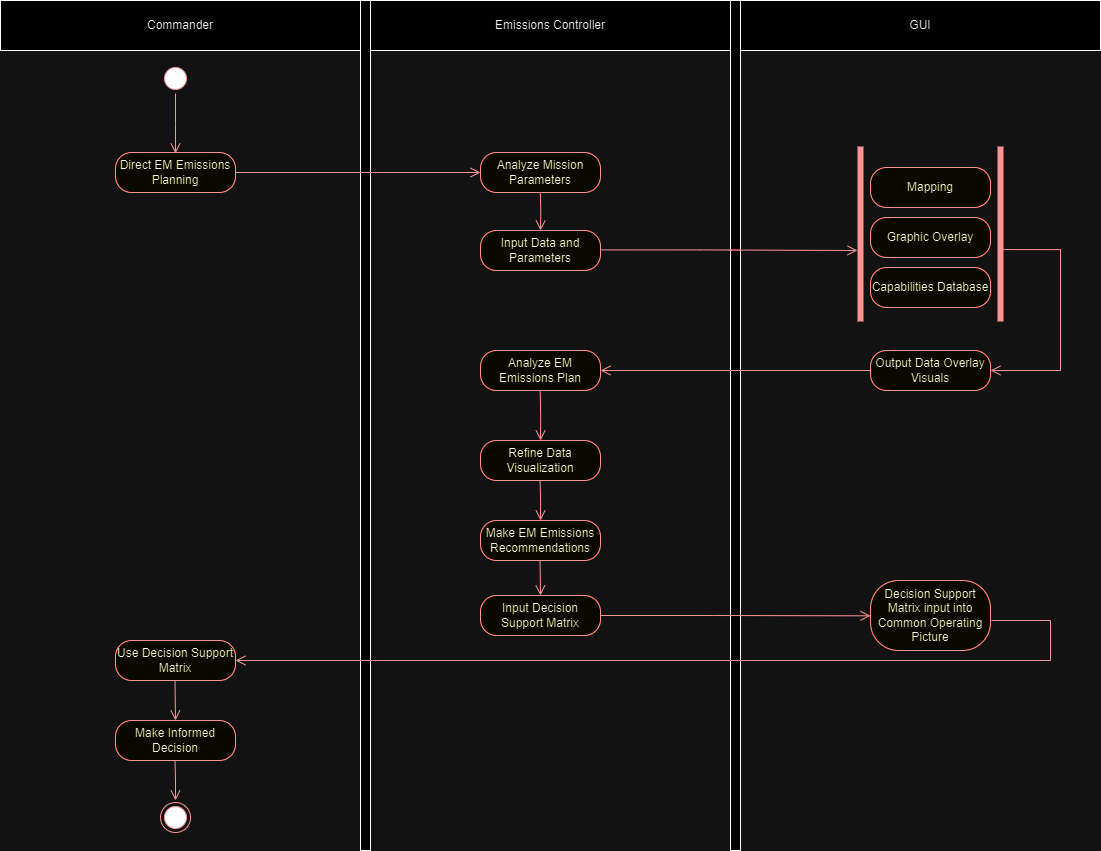

The diagram above was exported from draw.io. Its source (the exported page's mxGraphModel, read from the mxfile embedded in the PNG):
<mxGraphModel dx="2534" dy="772" grid="1" gridSize="10" guides="1" tooltips="1" connect="1" arrows="1" fold="1" page="1" pageScale="1" pageWidth="1100" pageHeight="850" background="none" math="0" shadow="0">
  <root>
    <mxCell id="0" />
    <mxCell id="1" parent="0" />
    <mxCell id="2U287zVSWnUIkDpsfmkm-1" value="Commander" style="html=1;whiteSpace=wrap;" vertex="1" parent="1">
      <mxGeometry x="-1100" width="360" height="50" as="geometry" />
    </mxCell>
    <mxCell id="2U287zVSWnUIkDpsfmkm-2" value="GUI" style="html=1;whiteSpace=wrap;" vertex="1" parent="1">
      <mxGeometry x="-360" width="360" height="50" as="geometry" />
    </mxCell>
    <mxCell id="2U287zVSWnUIkDpsfmkm-3" value="Emissions Controller" style="html=1;whiteSpace=wrap;" vertex="1" parent="1">
      <mxGeometry x="-730" width="360" height="50" as="geometry" />
    </mxCell>
    <mxCell id="2U287zVSWnUIkDpsfmkm-5" value="" style="html=1;points=[[0,0,0,0,5],[0,1,0,0,-5],[1,0,0,0,5],[1,1,0,0,-5]];perimeter=orthogonalPerimeter;outlineConnect=0;targetShapes=umlLifeline;portConstraint=eastwest;newEdgeStyle={&quot;curved&quot;:0,&quot;rounded&quot;:0};" vertex="1" parent="1">
      <mxGeometry x="-740" width="10" height="850" as="geometry" />
    </mxCell>
    <mxCell id="2U287zVSWnUIkDpsfmkm-6" value="" style="html=1;points=[[0,0,0,0,5],[0,1,0,0,-5],[1,0,0,0,5],[1,1,0,0,-5]];perimeter=orthogonalPerimeter;outlineConnect=0;targetShapes=umlLifeline;portConstraint=eastwest;newEdgeStyle={&quot;curved&quot;:0,&quot;rounded&quot;:0};" vertex="1" parent="1">
      <mxGeometry x="-370" width="10" height="850" as="geometry" />
    </mxCell>
    <mxCell id="2U287zVSWnUIkDpsfmkm-11" value="" style="ellipse;html=1;shape=endState;fillColor=#000000;strokeColor=#ff0000;" vertex="1" parent="1">
      <mxGeometry x="-940" y="802" width="30" height="30" as="geometry" />
    </mxCell>
    <mxCell id="2U287zVSWnUIkDpsfmkm-12" value="Direct EM Emissions Planning" style="rounded=1;whiteSpace=wrap;html=1;arcSize=40;fontColor=#000000;fillColor=#ffffc0;strokeColor=#ff0000;" vertex="1" parent="1">
      <mxGeometry x="-985" y="152" width="120" height="40" as="geometry" />
    </mxCell>
    <mxCell id="2U287zVSWnUIkDpsfmkm-13" value="" style="edgeStyle=orthogonalEdgeStyle;html=1;verticalAlign=bottom;endArrow=open;endSize=8;strokeColor=#ff0000;rounded=0;entryX=0;entryY=0.5;entryDx=0;entryDy=0;" edge="1" source="2U287zVSWnUIkDpsfmkm-12" parent="1" target="2U287zVSWnUIkDpsfmkm-28">
      <mxGeometry relative="1" as="geometry">
        <mxPoint x="-700" y="172" as="targetPoint" />
      </mxGeometry>
    </mxCell>
    <mxCell id="2U287zVSWnUIkDpsfmkm-15" value="" style="ellipse;html=1;shape=startState;fillColor=#000000;strokeColor=#ff0000;" vertex="1" parent="1">
      <mxGeometry x="-940" y="63" width="30" height="30" as="geometry" />
    </mxCell>
    <mxCell id="2U287zVSWnUIkDpsfmkm-16" value="" style="edgeStyle=orthogonalEdgeStyle;html=1;verticalAlign=bottom;endArrow=open;endSize=8;strokeColor=#ff0000;rounded=0;" edge="1" source="2U287zVSWnUIkDpsfmkm-15" parent="1">
      <mxGeometry relative="1" as="geometry">
        <mxPoint x="-925" y="153" as="targetPoint" />
      </mxGeometry>
    </mxCell>
    <mxCell id="2U287zVSWnUIkDpsfmkm-20" value="Mapping" style="rounded=1;whiteSpace=wrap;html=1;arcSize=40;fontColor=#000000;fillColor=#ffffc0;strokeColor=#ff0000;" vertex="1" parent="1">
      <mxGeometry x="-230" y="167" width="120" height="40" as="geometry" />
    </mxCell>
    <mxCell id="2U287zVSWnUIkDpsfmkm-21" value="Capabilities Database" style="rounded=1;whiteSpace=wrap;html=1;arcSize=40;fontColor=#000000;fillColor=#ffffc0;strokeColor=#ff0000;" vertex="1" parent="1">
      <mxGeometry x="-230" y="267" width="120" height="40" as="geometry" />
    </mxCell>
    <mxCell id="2U287zVSWnUIkDpsfmkm-22" value="Graphic Overlay" style="rounded=1;whiteSpace=wrap;html=1;arcSize=40;fontColor=#000000;fillColor=#ffffc0;strokeColor=#ff0000;" vertex="1" parent="1">
      <mxGeometry x="-230" y="217" width="120" height="40" as="geometry" />
    </mxCell>
    <mxCell id="2U287zVSWnUIkDpsfmkm-23" value="" style="shape=line;html=1;strokeWidth=6;strokeColor=#ff0000;rotation=-90;" vertex="1" parent="1">
      <mxGeometry x="-327.5" y="228.5" width="175" height="10" as="geometry" />
    </mxCell>
    <mxCell id="2U287zVSWnUIkDpsfmkm-24" value="" style="edgeStyle=orthogonalEdgeStyle;html=1;verticalAlign=bottom;endArrow=open;endSize=8;strokeColor=#ff0000;rounded=0;exitX=0.411;exitY=0.6;exitDx=0;exitDy=0;exitPerimeter=0;entryX=1;entryY=0.5;entryDx=0;entryDy=0;" edge="1" source="2U287zVSWnUIkDpsfmkm-26" parent="1" target="2U287zVSWnUIkDpsfmkm-29">
      <mxGeometry relative="1" as="geometry">
        <mxPoint x="-90" y="370" as="targetPoint" />
        <mxPoint x="-40" y="217" as="sourcePoint" />
        <Array as="points">
          <mxPoint x="-40" y="249" />
          <mxPoint x="-40" y="370" />
        </Array>
      </mxGeometry>
    </mxCell>
    <mxCell id="2U287zVSWnUIkDpsfmkm-26" value="" style="shape=line;html=1;strokeWidth=6;strokeColor=#ff0000;rotation=-90;" vertex="1" parent="1">
      <mxGeometry x="-187.5" y="228.5" width="175" height="10" as="geometry" />
    </mxCell>
    <mxCell id="2U287zVSWnUIkDpsfmkm-27" value="Input Data and Parameters" style="rounded=1;whiteSpace=wrap;html=1;arcSize=40;fontColor=#000000;fillColor=#ffffc0;strokeColor=#ff0000;" vertex="1" parent="1">
      <mxGeometry x="-620" y="230" width="120" height="40" as="geometry" />
    </mxCell>
    <mxCell id="2U287zVSWnUIkDpsfmkm-28" value="Analyze Mission Parameters" style="rounded=1;whiteSpace=wrap;html=1;arcSize=40;fontColor=#000000;fillColor=#ffffc0;strokeColor=#ff0000;" vertex="1" parent="1">
      <mxGeometry x="-620" y="152" width="120" height="40" as="geometry" />
    </mxCell>
    <mxCell id="2U287zVSWnUIkDpsfmkm-29" value="Output Data Overlay Visuals" style="rounded=1;whiteSpace=wrap;html=1;arcSize=40;fontColor=#000000;fillColor=#ffffc0;strokeColor=#ff0000;" vertex="1" parent="1">
      <mxGeometry x="-230" y="350" width="120" height="40" as="geometry" />
    </mxCell>
    <mxCell id="2U287zVSWnUIkDpsfmkm-30" value="Refine Data Visualization" style="rounded=1;whiteSpace=wrap;html=1;arcSize=40;fontColor=#000000;fillColor=#ffffc0;strokeColor=#ff0000;" vertex="1" parent="1">
      <mxGeometry x="-620" y="440" width="120" height="40" as="geometry" />
    </mxCell>
    <mxCell id="2U287zVSWnUIkDpsfmkm-31" value="Input Decision Support Matrix" style="rounded=1;whiteSpace=wrap;html=1;arcSize=40;fontColor=#000000;fillColor=#ffffc0;strokeColor=#ff0000;" vertex="1" parent="1">
      <mxGeometry x="-620" y="595" width="120" height="40" as="geometry" />
    </mxCell>
    <mxCell id="2U287zVSWnUIkDpsfmkm-32" value="Make Informed Decision" style="rounded=1;whiteSpace=wrap;html=1;arcSize=40;fontColor=#000000;fillColor=#ffffc0;strokeColor=#ff0000;" vertex="1" parent="1">
      <mxGeometry x="-985" y="720" width="120" height="40" as="geometry" />
    </mxCell>
    <mxCell id="2U287zVSWnUIkDpsfmkm-33" value="Analyze EM Emissions Plan" style="rounded=1;whiteSpace=wrap;html=1;arcSize=40;fontColor=#000000;fillColor=#ffffc0;strokeColor=#ff0000;" vertex="1" parent="1">
      <mxGeometry x="-620" y="350" width="120" height="40" as="geometry" />
    </mxCell>
    <mxCell id="2U287zVSWnUIkDpsfmkm-34" value="Make EM Emissions Recommendations" style="rounded=1;whiteSpace=wrap;html=1;arcSize=40;fontColor=#000000;fillColor=#ffffc0;strokeColor=#ff0000;" vertex="1" parent="1">
      <mxGeometry x="-620" y="520" width="120" height="40" as="geometry" />
    </mxCell>
    <mxCell id="2U287zVSWnUIkDpsfmkm-35" value="Use Decision Support Matrix" style="rounded=1;whiteSpace=wrap;html=1;arcSize=40;fontColor=#000000;fillColor=#ffffc0;strokeColor=#ff0000;" vertex="1" parent="1">
      <mxGeometry x="-985" y="640" width="120" height="40" as="geometry" />
    </mxCell>
    <mxCell id="2U287zVSWnUIkDpsfmkm-36" value="Decision Support Matrix input into Common Operating Picture" style="rounded=1;whiteSpace=wrap;html=1;arcSize=40;fontColor=#000000;fillColor=#ffffc0;strokeColor=#ff0000;" vertex="1" parent="1">
      <mxGeometry x="-230" y="580" width="120" height="70" as="geometry" />
    </mxCell>
    <mxCell id="2U287zVSWnUIkDpsfmkm-41" value="" style="edgeStyle=orthogonalEdgeStyle;html=1;verticalAlign=bottom;endArrow=open;endSize=8;strokeColor=#ff0000;rounded=0;" edge="1" parent="1">
      <mxGeometry relative="1" as="geometry">
        <mxPoint x="-243" y="250" as="targetPoint" />
        <mxPoint x="-500" y="249.41" as="sourcePoint" />
        <Array as="points">
          <mxPoint x="-400" y="249" />
          <mxPoint x="-243" y="250" />
        </Array>
      </mxGeometry>
    </mxCell>
    <mxCell id="2U287zVSWnUIkDpsfmkm-43" value="" style="edgeStyle=orthogonalEdgeStyle;html=1;verticalAlign=bottom;endArrow=open;endSize=8;strokeColor=#ff0000;rounded=0;exitX=0;exitY=0.5;exitDx=0;exitDy=0;entryX=1;entryY=0.5;entryDx=0;entryDy=0;" edge="1" parent="1" source="2U287zVSWnUIkDpsfmkm-29" target="2U287zVSWnUIkDpsfmkm-33">
      <mxGeometry relative="1" as="geometry">
        <mxPoint x="-510" y="365" as="targetPoint" />
        <mxPoint x="-240" y="360" as="sourcePoint" />
        <Array as="points" />
      </mxGeometry>
    </mxCell>
    <mxCell id="2U287zVSWnUIkDpsfmkm-44" value="" style="edgeStyle=orthogonalEdgeStyle;html=1;verticalAlign=bottom;endArrow=open;endSize=8;strokeColor=#ff0000;rounded=0;exitX=1;exitY=0.5;exitDx=0;exitDy=0;" edge="1" parent="1" source="2U287zVSWnUIkDpsfmkm-31">
      <mxGeometry relative="1" as="geometry">
        <mxPoint x="-230" y="615.31" as="targetPoint" />
        <mxPoint x="-487" y="614.72" as="sourcePoint" />
        <Array as="points">
          <mxPoint x="-387" y="615" />
        </Array>
      </mxGeometry>
    </mxCell>
    <mxCell id="2U287zVSWnUIkDpsfmkm-45" value="" style="edgeStyle=orthogonalEdgeStyle;html=1;verticalAlign=bottom;endArrow=open;endSize=8;strokeColor=#ff0000;rounded=0;exitX=0.411;exitY=0.6;exitDx=0;exitDy=0;exitPerimeter=0;entryX=1;entryY=0.5;entryDx=0;entryDy=0;" edge="1" parent="1" target="2U287zVSWnUIkDpsfmkm-35">
      <mxGeometry relative="1" as="geometry">
        <mxPoint x="-810" y="660" as="targetPoint" />
        <mxPoint x="-109" y="620" as="sourcePoint" />
        <Array as="points">
          <mxPoint x="-50" y="620" />
          <mxPoint x="-50" y="660" />
        </Array>
      </mxGeometry>
    </mxCell>
    <mxCell id="2U287zVSWnUIkDpsfmkm-46" value="" style="edgeStyle=orthogonalEdgeStyle;html=1;verticalAlign=bottom;endArrow=open;endSize=8;strokeColor=#ff0000;rounded=0;entryX=0.5;entryY=0;entryDx=0;entryDy=0;" edge="1" parent="1" target="2U287zVSWnUIkDpsfmkm-27">
      <mxGeometry relative="1" as="geometry">
        <mxPoint x="-560.17" y="222" as="targetPoint" />
        <mxPoint x="-560.17" y="192" as="sourcePoint" />
      </mxGeometry>
    </mxCell>
    <mxCell id="2U287zVSWnUIkDpsfmkm-47" value="" style="edgeStyle=orthogonalEdgeStyle;html=1;verticalAlign=bottom;endArrow=open;endSize=8;strokeColor=#ff0000;rounded=0;entryX=0.5;entryY=0;entryDx=0;entryDy=0;" edge="1" parent="1" target="2U287zVSWnUIkDpsfmkm-30">
      <mxGeometry relative="1" as="geometry">
        <mxPoint x="-560.1800000000001" y="428" as="targetPoint" />
        <mxPoint x="-560.35" y="390" as="sourcePoint" />
      </mxGeometry>
    </mxCell>
    <mxCell id="2U287zVSWnUIkDpsfmkm-48" value="" style="edgeStyle=orthogonalEdgeStyle;html=1;verticalAlign=bottom;endArrow=open;endSize=8;strokeColor=#ff0000;rounded=0;" edge="1" parent="1">
      <mxGeometry relative="1" as="geometry">
        <mxPoint x="-560" y="520" as="targetPoint" />
        <mxPoint x="-560.4300000000001" y="480" as="sourcePoint" />
      </mxGeometry>
    </mxCell>
    <mxCell id="2U287zVSWnUIkDpsfmkm-49" value="" style="edgeStyle=orthogonalEdgeStyle;html=1;verticalAlign=bottom;endArrow=open;endSize=8;strokeColor=#ff0000;rounded=0;entryX=0.5;entryY=0;entryDx=0;entryDy=0;" edge="1" parent="1" target="2U287zVSWnUIkDpsfmkm-31">
      <mxGeometry relative="1" as="geometry">
        <mxPoint x="-560" y="590" as="targetPoint" />
        <mxPoint x="-560.47" y="560" as="sourcePoint" />
      </mxGeometry>
    </mxCell>
    <mxCell id="2U287zVSWnUIkDpsfmkm-50" value="" style="edgeStyle=orthogonalEdgeStyle;html=1;verticalAlign=bottom;endArrow=open;endSize=8;strokeColor=#ff0000;rounded=0;entryX=0.5;entryY=0;entryDx=0;entryDy=0;" edge="1" parent="1" target="2U287zVSWnUIkDpsfmkm-32">
      <mxGeometry relative="1" as="geometry">
        <mxPoint x="-925.03" y="715" as="targetPoint" />
        <mxPoint x="-925.5" y="680" as="sourcePoint" />
      </mxGeometry>
    </mxCell>
    <mxCell id="2U287zVSWnUIkDpsfmkm-51" value="" style="edgeStyle=orthogonalEdgeStyle;html=1;verticalAlign=bottom;endArrow=open;endSize=8;strokeColor=#ff0000;rounded=0;" edge="1" parent="1">
      <mxGeometry relative="1" as="geometry">
        <mxPoint x="-925" y="800" as="targetPoint" />
        <mxPoint x="-925.5" y="760" as="sourcePoint" />
      </mxGeometry>
    </mxCell>
  </root>
</mxGraphModel>